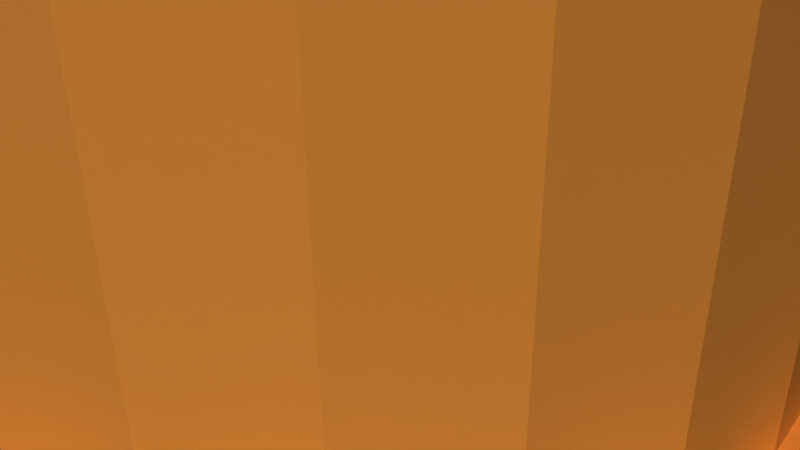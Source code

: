 # Source: 12158.blend  (saved by Blender 2.72.0; exported with 4.5.12 LTS)
import bpy
from mathutils import Matrix  # noqa: F401  (used for matrix-valued properties, if any)

bpy.ops.wm.read_factory_settings(use_empty=True)
scene = bpy.context.scene
scene.name = 'Scene'

# ---- collections
col_collection_1 = bpy.data.collections.new('Collection 1'); scene.collection.children.link(col_collection_1)

# ---- materials (node trees are filled in below, after node groups)
mat_material = bpy.data.materials.new('Material')
mat_material.alpha_threshold = 0.0
mat_material.use_transparent_shadow = False
mat_material.diffuse_color = (0.8745, 0.5529, 0.2196, 1.0)
mat_material.specular_color = (1.0, 0.7176, 0.1882)
mat_material.roughness = 0.5

# ---- material node trees

# ---- world
world_world = bpy.data.worlds.new('World'); scene.world = world_world
world_world.color = (0.05088, 0.05088, 0.05088)
world_world.use_sun_shadow = False
world_world.sun_shadow_jitter_overblur = 0.0
world_world.cycles.sampling_method = 'MANUAL'
world_world.cycles.sample_map_resolution = 256

# ---- cameras
cam_camera = bpy.data.cameras.new('Camera')
cam_camera.clip_end = 100.0
cam_camera.lens = 35.0
cam_camera.sensor_width = 32.0
cam_camera.sensor_height = 18.0
cam_camera.ortho_scale = 7.314
cam_camera.dof.focus_distance = 0.0
cam_camera.dof.aperture_fstop = 128.0

# ---- meshes
me_model = bpy.data.meshes.new('Model')
me_model.from_pydata([(2.473e-16, 5.321, 5.194), (2.473e-16, 3.175, 5.194), (-0.3174, 3.159, 5.169), (-0.4302, 5.304, 5.148), (-0.8373, 5.255, 5.013), (-0.6229, 3.113, 5.096), (-1.205, 5.183, 4.795), (-0.9225, 3.038, 4.971), (-1.518, 5.1, 4.507), (-1.192, 2.943, 4.805), (-1.431, 2.834, 4.6), (-1.763, 5.021, 4.16), (-1.634, 2.722, 4.362), (-1.931, 4.959, 3.766), (-1.799, 2.616, 4.092), (-1.922, 2.528, 3.796), (-2.012, 4.926, 3.344), (-1.997, 2.469, 3.477), (-2.002, 4.931, 2.911), (-2.019, 2.45, 3.146), (-1.9, 4.97, 2.493), (-1.98, 2.482, 2.78), (-1.714, 5.038, 2.107), (-1.863, 2.571, 2.397), (-1.68, 2.694, 2.055), (-1.453, 5.119, 1.773), (-1.435, 2.832, 1.755), (-1.127, 5.201, 1.499), (-1.137, 2.964, 1.507), (-0.7498, 5.268, 1.3), (-0.7913, 3.075, 1.317), (-0.3832, 5.307, 1.192), (-0.4059, 3.149, 1.197), (0.0, 3.175, 1.156), (0.0, 5.321, 1.156), (3.175, 3.888e-16, 6.35), (3.175, 3.888e-16, -6.35), (3.067, -0.8218, -6.35), (3.067, -0.8218, 6.35), (2.75, -1.587, 6.35), (2.75, -1.587, -6.35), (2.245, -2.245, 6.35), (2.245, -2.245, -6.35), (1.587, -2.75, 6.35), (1.587, -2.75, -6.35), (0.8218, -3.067, 6.35), (0.8218, -3.067, -6.35), (5.832e-16, -3.175, 6.35), (5.832e-16, -3.175, -6.35), (-0.8218, -3.067, 6.35), (-0.8218, -3.067, -6.35), (-1.587, -2.75, 6.35), (-1.587, -2.75, -6.35), (-2.245, -2.245, 6.35), (-2.245, -2.245, -6.35), (-2.75, -1.587, 6.35), (-2.75, -1.587, -6.35), (-3.067, -0.8218, 6.35), (-3.067, -0.8218, -6.35), (-3.175, 0.0, 6.35), (-3.175, 0.0, -6.35), (0.428, 5.304, 1.202), (1.507e-15, 5.321, 2.384e-07), (1.721, 5.035, 4.232), (1.462, 5.117, 4.568), (1.377, 5.14, 6.35), (-5.14, 1.377, 2.384e-07), (-5.321, 0.0, 6.35), (-5.14, 1.377, 6.35), (-5.321, 0.0, 2.384e-07), (2.661, 4.608, 6.35), (1.904, 4.969, 3.846), (-4.608, 2.661, 2.384e-07), (-4.608, 2.661, 6.35), (-3.763, 3.763, 6.35), (2.003, 4.93, 3.429), (-3.763, 3.763, 2.384e-07), (2.012, 4.926, 2.998), (-2.661, 4.608, 6.35), (-1.377, 5.14, 6.35), (1.377, 5.14, 2.384e-07), (0.8357, 5.255, 1.337), (1.202, 5.184, 1.552), (1.514, 5.101, 1.839), (1.76, 5.022, 2.185), (-2.661, 4.608, 2.384e-07), (2.661, 4.608, 2.384e-07), (1.928, 4.96, 2.576), (3.763, 3.763, 2.384e-07), (3.763, 3.763, 6.35), (4.608, 2.661, 2.384e-07), (4.608, 2.661, 6.35), (5.14, 1.377, 2.384e-07), (5.14, 1.377, 6.35), (1.507e-15, 5.321, 6.35), (5.321, 6.517e-16, 2.384e-07), (5.321, 6.517e-16, 6.35), (-1.377, 5.14, 2.384e-07), (0.39, 5.307, 5.156), (0.764, 5.266, 5.044), (1.14, 5.198, 4.842), (-3.763, -3.763, 2.384e-07), (-5.277, -4.817, 2.384e-07), (-4.817, -5.277, 2.384e-07), (-3.008, -4.434, 2.384e-07), (-4.434, -3.008, 2.384e-07), (-2.661, -4.608, 2.384e-07), (-2.945, -4.476, 2.384e-07), (-3.032, -6.469, 2.384e-07), (-2.43, -6.719, 2.384e-07), (-4.608, -2.661, 2.384e-07), (-6.469, -3.032, 2.384e-07), (-4.476, -2.945, 2.384e-07), (-5.14, -1.377, 2.384e-07), (-6.719, -2.43, 2.384e-07), (-1.377, -5.14, 2.384e-07), (-1.082, -5.247, 2.384e-07), (-5.247, -1.082, 2.384e-07), (-5.262, -1.008, 2.384e-07), (-1.008, -5.262, 2.384e-07), (-9.775e-16, -5.321, 2.384e-07), (-0.3257, -7.137, 2.384e-07), (0.3257, -7.137, 2.384e-07), (-7.137, 0.3257, 2.384e-07), (-7.137, -0.3257, 2.384e-07), (-5.262, 1.008, 2.384e-07), (1.008, -5.262, 2.384e-07), (1.082, -5.247, 2.384e-07), (-6.719, 2.43, 2.384e-07), (-5.247, 1.082, 2.384e-07), (2.661, -4.608, 2.384e-07), (2.43, -6.719, 2.384e-07), (3.032, -6.469, 2.384e-07), (-6.469, 3.032, 2.384e-07), (2.945, -4.476, 2.384e-07), (-4.476, 2.945, 2.384e-07), (-4.434, 3.008, 2.384e-07), (3.008, -4.434, 2.384e-07), (3.763, -3.763, 2.384e-07), (4.817, -5.277, 2.384e-07), (-5.277, 4.817, 2.384e-07), (-4.817, 5.277, 2.384e-07), (5.277, -4.817, 2.384e-07), (-3.008, 4.434, 2.384e-07), (4.434, -3.008, 2.384e-07), (4.608, -2.661, 2.384e-07), (4.476, -2.945, 2.384e-07), (-2.945, 4.476, 2.384e-07), (6.469, -3.032, 2.384e-07), (-3.032, 6.469, 2.384e-07), (5.14, -1.377, 2.384e-07), (5.247, -1.082, 2.384e-07), (-1.082, 5.247, 2.384e-07), (-1.008, 5.262, 2.384e-07), (5.262, -1.008, 2.384e-07), (6.719, -2.43, 2.384e-07), (-2.43, 6.719, 2.384e-07), (5.262, 1.008, 2.384e-07), (5.247, 1.082, 2.384e-07), (1.008, 5.262, 2.384e-07), (1.082, 5.247, 2.384e-07), (-0.3257, 7.137, 2.384e-07), (7.137, -0.3257, 2.384e-07), (4.476, 2.945, 2.384e-07), (2.945, 4.476, 2.384e-07), (3.008, 4.434, 2.384e-07), (4.434, 3.008, 2.384e-07), (0.3257, 7.137, 2.384e-07), (7.137, 0.3257, 2.384e-07), (6.719, 2.43, 2.384e-07), (2.43, 6.719, 2.384e-07), (6.469, 3.032, 2.384e-07), (3.032, 6.469, 2.384e-07), (5.277, 4.817, 2.384e-07), (4.817, 5.277, 2.384e-07), (1.377, -5.14, 2.384e-07), (-1.008, 5.262, -6.35), (-1.082, 5.247, -6.35), (1.082, 5.247, -6.35), (1.008, 5.262, -6.35), (-5.262, -1.008, -6.35), (-5.247, -1.082, -6.35), (-5.247, 1.082, -6.35), (-5.262, 1.008, -6.35), (1.008, -5.262, -6.35), (1.082, -5.247, -6.35), (-1.082, -5.247, -6.35), (-1.008, -5.262, -6.35), (5.262, 1.008, -6.35), (5.247, 1.082, -6.35), (5.247, -1.082, -6.35), (5.262, -1.008, -6.35), (2.945, -4.476, -6.35), (3.008, -4.434, -6.35), (4.434, -3.008, -6.35), (4.476, -2.945, -6.35), (-4.476, -2.945, -6.35), (-4.434, -3.008, -6.35), (-3.008, -4.434, -6.35), (-2.945, -4.476, -6.35), (-2.945, 4.476, -6.35), (-3.008, 4.434, -6.35), (-4.434, 3.008, -6.35), (-4.476, 2.945, -6.35), (2.945, 4.476, -6.35), (3.032, 6.469, -6.35), (3.008, 4.434, -6.35), (4.817, 5.277, -6.35), (5.277, 4.817, -6.35), (4.434, 3.008, -6.35), (4.476, 2.945, -6.35), (2.43, 6.719, -6.35), (-4.817, -5.277, -6.35), (-5.277, -4.817, -6.35), (-2.43, -6.719, -6.35), (-3.032, -6.469, -6.35), (-6.469, -3.032, -6.35), (-6.719, -2.43, -6.35), (-7.137, -0.3257, -6.35), (-7.137, 0.3257, -6.35), (0.3257, -7.137, -6.35), (-0.3257, -7.137, -6.35), (-3.067, 0.8218, -6.35), (-6.719, 2.43, -6.35), (-6.469, 3.032, -6.35), (3.032, -6.469, -6.35), (2.43, -6.719, -6.35), (-2.75, 1.587, -6.35), (-2.245, 2.245, -6.35), (-5.277, 4.817, -6.35), (-4.817, 5.277, -6.35), (-1.587, 2.75, -6.35), (5.277, -4.817, -6.35), (4.817, -5.277, -6.35), (6.469, -3.032, -6.35), (-0.8218, 3.067, -6.35), (-8.994e-16, 3.175, -6.35), (6.719, -2.43, -6.35), (-3.032, 6.469, -6.35), (-2.43, 6.719, -6.35), (0.8218, 3.067, -6.35), (3.067, 0.8218, -6.35), (2.75, 1.587, -6.35), (7.137, -0.3257, -6.35), (1.587, 2.75, -6.35), (2.245, 2.245, -6.35), (0.3257, 7.137, -6.35), (-0.3257, 7.137, -6.35), (7.137, 0.3257, -6.35), (6.719, 2.43, -6.35), (6.469, 3.032, -6.35), (5.14, -1.377, 6.35), (4.608, -2.661, 6.35), (3.763, -3.763, 6.35), (2.661, -4.608, 6.35), (1.377, -5.14, 6.35), (-9.775e-16, -5.321, 6.35), (-1.377, -5.14, 6.35), (-2.661, -4.608, 6.35), (-3.763, -3.763, 6.35), (-4.608, -2.661, 6.35), (-5.14, -1.377, 6.35), (3.067, 0.8218, 6.35), (-8.994e-16, 3.175, 6.35), (0.8218, 3.067, 6.35), (1.587, 2.75, 6.35), (2.75, 1.587, 6.35), (2.245, 2.245, 6.35), (-3.067, 0.8218, 6.35), (-2.75, 1.587, 6.35), (-2.245, 2.245, 6.35), (-1.587, 2.75, 6.35), (-0.8218, 3.067, 6.35), (0.7961, 3.074, 5.031), (1.144, 2.961, 4.839), (0.3001, 3.161, 1.178), (1.444, 2.828, 4.586), (1.687, 2.69, 4.284), (1.871, 2.565, 3.935), (1.166, 2.953, 1.526), (0.8896, 3.048, 1.362), (0.588, 3.12, 1.243), (1.985, 2.478, 3.548), (2.019, 2.45, 3.181), (1.786, 2.625, 2.232), (1.617, 2.732, 1.965), (1.408, 2.845, 1.728), (1.993, 2.472, 2.848), (1.913, 2.534, 2.528), (0.4093, 3.149, 5.152)], [], [(283, 282, 75, 77), (3, 2, 5), (274, 276, 265, 264), (228, 231, 24, 23, 21, 19), (8, 10, 12), (99, 273, 289, 98), (23, 24, 22, 20), (32, 30, 235, 236, 33), (16, 17, 19), (25, 27, 97, 22), (284, 244, 245, 283, 287, 288), (2, 263, 272, 5), (29, 30, 32, 31), (11, 13, 16, 18, 20, 22, 97, 85, 78, 79), (262, 241, 36, 35), (188, 189, 158, 157), (199, 215, 108, 107), (98, 0, 3, 94), (21, 23, 20, 18), (231, 235, 28, 26), (34, 31, 32, 33), (61, 34, 33, 275), (284, 288, 87, 84), (94, 3, 4, 6, 79), (6, 8, 11, 79), (135, 136, 202, 203), (237, 190, 151, 155), (3, 0, 1, 2), (196, 197, 105, 112), (5, 7, 4, 3), (110, 101, 259, 260), (100, 274, 273, 99), (130, 138, 253, 254), (19, 21, 18, 16), (83, 84, 80, 82), (272, 271, 10, 9, 7), (63, 277, 276, 64), (195, 234, 148, 146), (232, 194, 144, 142), (211, 178, 160, 170), (154, 151, 190, 191), (101, 110, 111, 112, 105, 102, 103, 104, 107, 108, 109, 116, 119, 121, 122, 120, 115, 106), (250, 210, 163, 171), (248, 188, 157, 168), (43, 44, 46, 45), (223, 182, 129, 128), (101, 106, 258, 259), (76, 72, 73, 74), (114, 117, 181, 217), (197, 213, 102, 105), (97, 62, 80, 86, 88, 90, 92, 95, 150, 145, 138, 130, 175, 120, 122, 126, 127, 131, 132, 134, 137, 139, 142, 144, 146, 148, 155, 151, 154, 162, 168, 157, 158, 169, 171, 163, 166, 173, 174, 165, 164, 172, 170, 160, 159, 167, 161, 153, 152, 156, 149, 147, 143, 141, 140, 136, 135, 133, 128, 129, 125, 123, 124, 118, 117, 114, 111, 110, 113, 69, 66, 72, 76, 85), (208, 207, 174, 173), (187, 221, 121, 119), (162, 154, 191, 243), (147, 200, 201, 143), (229, 202, 136, 140), (96, 251, 150, 95), (53, 54, 56, 55), (220, 184, 126, 122), (163, 210, 209, 166), (69, 113, 261, 67), (72, 66, 68, 73), (13, 15, 17, 16), (45, 46, 48, 47), (52, 54, 53, 51), (66, 69, 67, 68), (120, 175, 255, 256), (177, 239, 156, 152), (95, 92, 93, 96), (233, 232, 142, 139), (106, 115, 257, 258), (207, 206, 165, 174), (79, 78, 74, 73, 68, 67, 261, 59, 268, 269, 270, 271, 272), (42, 40, 195, 194, 232, 233, 193, 192, 225, 226, 185, 184, 220, 221, 187, 186, 214, 215, 199, 198, 212, 213, 197, 196, 216, 217, 181, 180, 218, 219, 183, 182, 223, 224, 203, 202, 229, 230, 201, 200, 238, 239, 177, 235, 231, 228, 227, 222, 60, 58, 56, 54, 52, 50, 48, 46, 44), (175, 130, 254, 255), (117, 118, 180, 181), (125, 129, 182, 183), (185, 226, 131, 127), (164, 165, 206, 204), (113, 110, 260, 261), (160, 178, 179, 159), (221, 220, 122, 121), (201, 230, 141, 143), (104, 198, 199, 107), (192, 193, 137, 134), (38, 35, 36, 37), (238, 200, 147, 149), (115, 120, 256, 257), (226, 225, 132, 131), (218, 180, 118, 124), (222, 227, 269, 268), (144, 194, 195, 146), (88, 86, 70, 89), (184, 185, 127, 126), (183, 219, 123, 125), (49, 50, 52, 51), (246, 179, 178, 211, 205, 204, 206, 207, 208, 209, 210, 250, 249, 189, 188, 248, 243, 191, 190, 237, 234, 195, 40, 37, 36, 241, 242, 245, 244, 240, 236, 235, 177, 176, 247), (215, 214, 109, 108), (85, 76, 74, 78), (216, 196, 112, 111), (213, 212, 103, 102), (57, 58, 60, 59), (239, 238, 149, 156), (39, 40, 42, 41), (212, 198, 104, 103), (55, 56, 58, 57), (266, 242, 241, 262), (42, 44, 43, 41), (90, 88, 89, 91), (217, 216, 111, 114), (179, 246, 167, 159), (205, 211, 170, 172), (219, 218, 124, 123), (243, 248, 168, 162), (225, 192, 134, 132), (234, 237, 155, 148), (193, 233, 139, 137), (153, 176, 177, 152), (246, 247, 161, 167), (38, 37, 40, 39), (48, 50, 49, 47), (59, 261, 260, 259, 258, 257, 256, 255, 254, 253, 252, 251, 96, 93, 91, 89, 70, 65, 94, 79, 272, 263, 264, 265, 267, 266, 262, 35, 38, 39, 41, 43, 45, 47, 49, 51, 53, 55, 57), (247, 176, 153, 161), (60, 222, 268, 59), (230, 229, 140, 141), (189, 249, 169, 158), (204, 205, 172, 164), (138, 145, 252, 253), (203, 224, 133, 135), (214, 186, 116, 109), (92, 90, 91, 93), (224, 223, 128, 133), (119, 116, 186, 187), (264, 273, 274), (249, 250, 171, 169), (64, 100, 65, 63), (236, 240, 281, 275, 33), (145, 150, 251, 252), (265, 276, 277), (227, 228, 19, 270, 269), (12, 14, 11, 8), (86, 80, 84, 87, 77, 75, 71, 63, 65, 70), (12, 10, 271, 14), (280, 281, 240), (14, 15, 13, 11), (80, 62, 61, 81, 82), (7, 9, 6, 4), (278, 277, 63, 71), (87, 288, 287, 77), (280, 279, 82, 81), (240, 244, 286, 279, 280), (278, 282, 283, 267, 265, 277), (99, 98, 94, 65, 100), (272, 7, 5), (283, 245, 242, 266, 267), (209, 208, 173, 166), (26, 24, 231), (289, 273, 264, 263), (263, 2, 1), (263, 1, 289), (30, 28, 235), (285, 286, 244, 284), (9, 10, 8, 6), (29, 31, 62, 97, 27), (61, 275, 281), (0, 98, 289, 1), (285, 284, 84, 83), (282, 278, 71, 75), (83, 286, 285), (25, 26, 28, 27), (82, 279, 286, 83), (62, 31, 34, 61), (77, 287, 283), (281, 280, 81, 61), (17, 15, 14, 271, 270, 19), (22, 24, 26, 25), (27, 28, 30, 29), (64, 276, 274, 100)])
me_model.materials.append(mat_material)
me_model.use_remesh_preserve_volume = False
me_model.use_remesh_preserve_attributes = False
me_model.use_mirror_vertex_groups = False
me_model.update()

# ---- objects
ob_model = bpy.data.objects.new('Model', me_model)
ob_camera = bpy.data.objects.new('Camera', cam_camera)

# ---- transforms, parenting, visibility, modifiers, constraints
ob_model.location = (0.0, 0.0, 0.0)
ob_model.lineart.crease_threshold = 0.0
ob_camera.location = (7.481, -6.508, 5.344)
ob_camera.rotation_euler = (1.109, 0.01082, 0.8149)
ob_camera.lock_rotations_4d = False
ob_camera.empty_display_type = 'ARROWS'
ob_camera.color = (0.0, 0.0, 0.0, 0.0)
ob_camera.display_type = 'WIRE'
ob_camera.lineart.crease_threshold = 0.0

# ---- collection membership
col_collection_1.objects.link(ob_model)
col_collection_1.objects.link(ob_camera)

# ---- scene / render settings (as saved in the file)
scene.camera = ob_camera
scene.frame_start = 1; scene.frame_end = 250; scene.frame_set(1)
scene.render.engine = 'BLENDER_EEVEE_NEXT'
scene.render.resolution_percentage = 50
scene.render.dither_intensity = 0.0
scene.cycles.use_denoising = False
scene.cycles.samples = 10
scene.cycles.sampling_pattern = 'TABULATED_SOBOL'
scene.cycles.light_sampling_threshold = 0.0
scene.cycles.use_adaptive_sampling = False
scene.cycles.use_light_tree = False
scene.cycles.blur_glossy = 0.0
scene.cycles.pixel_filter_type = 'GAUSSIAN'
scene.cycles.sample_clamp_indirect = 0.0
scene.view_settings.view_transform = 'Raw'
bpy.context.view_layer.update()

# ---- added for rendering (the .blend has no usable light): sun
light_auto_sun = bpy.data.lights.new('AutoSun', 'SUN')
light_auto_sun.energy = 3.0
light_auto_sun.angle = 0.0523599
ob_auto_sun = bpy.data.objects.new('AutoSun', light_auto_sun)
scene.collection.objects.link(ob_auto_sun)
ob_auto_sun.rotation_euler = (0.872665, 0.174533, 0.523599)
bpy.context.view_layer.update()
